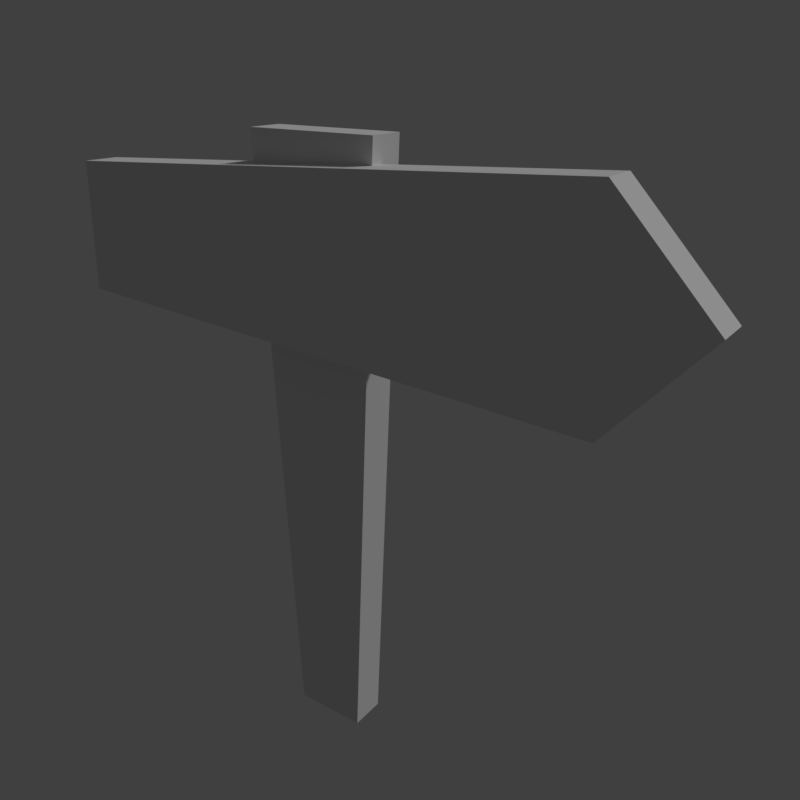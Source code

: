 # Source: sign_direction.blend  (saved by Blender 2.79.0; exported with 4.5.12 LTS)
import bpy
from mathutils import Matrix  # noqa: F401  (used for matrix-valued properties, if any)

bpy.ops.wm.read_factory_settings(use_empty=True)
scene = bpy.context.scene
scene.name = 'Scene'

# ---- collections
col_collection_1 = bpy.data.collections.new('Collection 1'); scene.collection.children.link(col_collection_1)

# ---- materials (node trees are filled in below, after node groups)
mat_sign = bpy.data.materials.new('sign')
mat_sign.alpha_threshold = 0.0
mat_sign.use_transparent_shadow = False
mat_sign.roughness = 0.5
mat_sign.specular_intensity = 0.0

# ---- material node trees

# ---- world
world_world = bpy.data.worlds.new('World'); scene.world = world_world
world_world.color = (0.05088, 0.05088, 0.05088)
world_world.use_sun_shadow = False
world_world.sun_shadow_jitter_overblur = 0.0
world_world.cycles.sampling_method = 'MANUAL'

# ---- cameras
cam_camera = bpy.data.cameras.new('Camera')
cam_camera.clip_end = 100.0
cam_camera.lens = 35.0
cam_camera.sensor_width = 32.0
cam_camera.sensor_height = 18.0
cam_camera.display_size = 2.0
cam_camera.dof.focus_distance = 0.0
cam_camera.dof.aperture_fstop = 128.0
cam_camera.dof.aperture_blades = 6

# ---- lights
light_hemi = bpy.data.lights.new('Hemi', 'SUN')
light_hemi.transmission_factor = 0.0
light_hemi.angle = 0.1993
light_hemi.energy = 1.0
light_hemi.shadow_buffer_clip_start = 0.5
light_hemi.shadow_soft_size = 0.1
light_hemi.shadow_cascade_max_distance = 1000.0

# ---- meshes
me_signdirectionmesh = bpy.data.meshes.new('SignDirectionMesh')
me_signdirectionmesh.from_pydata([(-0.118, 0.032, 0.9893), (-0.06593, 0.032, -0.07458), (0.118, 0.032, 0.9893), (0.06593, 0.032, -0.07458), (-0.118, -0.032, 0.9893), (-0.06593, -0.032, -0.07458), (0.118, -0.032, 0.9893), (0.06593, -0.032, -0.07458), (-0.4854, -0.008343, 0.9171), (-0.4954, -0.008343, 0.685), (0.4854, -0.008343, 0.9668), (0.4954, -0.008343, 0.6353), (-0.4854, -0.07235, 0.9171), (-0.4954, -0.07235, 0.685), (0.4854, -0.07235, 0.9668), (0.4954, -0.07235, 0.6353), (0.639, -0.008343, 0.8011), (-0.4904, -0.008343, 0.8011), (-0.4904, -0.07235, 0.8011), (0.639, -0.07235, 0.8011)], [], [(0, 4, 6, 2), (5, 1, 3, 7), (3, 2, 6, 7), (1, 0, 2, 3), (5, 4, 0, 1), (7, 6, 4, 5), (8, 12, 14, 10), (13, 9, 11, 15), (16, 10, 14, 19), (17, 8, 10, 16), (18, 12, 8, 17), (19, 14, 12, 18), (15, 19, 18, 13), (13, 18, 17, 9), (9, 17, 16, 11), (11, 16, 19, 15)])
_uv = me_signdirectionmesh.uv_layers.new(name='UVMap')
_uv.uv.foreach_set('vector', [0.0, 0.0, 0.0, 0.0, 0.0, 0.0, 0.0, 0.0, 0.0, 0.0, 0.0, 0.0, 0.0, 0.0, 0.0, 0.0, 0.0, 0.0, 0.0, 0.0, 0.0, 0.0, 0.0, 0.0, 0.0, 0.0, 0.0, 0.0, 0.0, 0.0, 0.0, 0.0, 0.0, 0.0, 0.0, 0.0, 0.0, 0.0, 0.0, 0.0, 0.0, 0.0, 0.0, 0.0, 0.0, 0.0, 0.0, 0.0, 0.0, 0.0, 0.0, 0.0, 0.0, 0.0, 0.0, 0.0, 0.0, 0.0, 0.0, 0.0, 0.0, 0.0, 0.0, 0.0, 0.0, 0.0, 0.0, 0.0, 0.0, 0.0, 0.0, 0.0, 0.0, 0.0, 0.0, 0.0, 0.0, 0.0, 0.0, 0.0, 0.0, 0.0, 0.0, 0.0, 0.0, 0.0, 0.0, 0.0, 0.0, 0.0, 0.0, 0.0, 0.0, 0.0, 0.0, 0.0, 0.0, 0.0, 0.0, 0.0, 0.0, 0.0, 0.0, 0.0, 0.0, 0.0, 0.0, 0.0, 0.0, 0.0, 0.0, 0.0, 0.0, 0.0, 0.0, 0.0, 0.0, 0.0, 0.0, 0.0, 0.0, 0.0, 0.0, 0.0, 0.0, 0.0, 0.0, 0.0])
me_signdirectionmesh.materials.append(mat_sign)
me_signdirectionmesh.use_remesh_preserve_volume = False
me_signdirectionmesh.use_remesh_preserve_attributes = False
me_signdirectionmesh.use_mirror_vertex_groups = False
me_signdirectionmesh.update()
me_signdirectioncollider = bpy.data.meshes.new('SignDirectionCollider')
me_signdirectioncollider.from_pydata([(-0.4929, 0.08834, 0.9979), (-0.4929, 0.08834, -0.07224), (0.6384, 0.08834, 0.9979), (0.6384, 0.08834, -0.07224), (-0.4929, -0.08834, 0.9979), (-0.4929, -0.08834, -0.07224), (0.6384, -0.08834, 0.9979), (0.6384, -0.08834, -0.07224)], [], [(0, 4, 6, 2), (5, 1, 3, 7), (3, 2, 6, 7), (1, 0, 2, 3), (5, 4, 0, 1), (7, 6, 4, 5)])
me_signdirectioncollider.use_remesh_preserve_volume = False
me_signdirectioncollider.use_remesh_preserve_attributes = False
me_signdirectioncollider.use_mirror_vertex_groups = False
me_signdirectioncollider.update()

# ---- objects
ob_camera = bpy.data.objects.new('Camera', cam_camera)
ob_signdirectionmesh = bpy.data.objects.new('SignDirectionMesh', me_signdirectionmesh)
ob_signdirectioncollider__colonly = bpy.data.objects.new('SignDirectionCollider -colonly', me_signdirectioncollider)
ob_hemi = bpy.data.objects.new('Hemi', light_hemi)

# ---- transforms, parenting, visibility, modifiers, constraints
ob_camera.location = (0.8844, -1.038, 1.106)
ob_camera.rotation_euler = (1.185, -5.997e-06, 0.6212)
ob_camera.hide_viewport = True
ob_camera.lineart.crease_threshold = 0.0
ob_signdirectionmesh.location = (0.0, 0.0, 0.0)
ob_signdirectionmesh.lineart.crease_threshold = 0.0
ob_signdirectioncollider__colonly.parent = ob_signdirectionmesh
ob_signdirectioncollider__colonly.location = (0.0, 0.0, 0.0)
ob_signdirectioncollider__colonly.hide_render = True
ob_signdirectioncollider__colonly.display_type = 'WIRE'
ob_signdirectioncollider__colonly.show_name = True
ob_signdirectioncollider__colonly.show_wire = True
ob_signdirectioncollider__colonly.show_all_edges = True
ob_signdirectioncollider__colonly.show_in_front = True
ob_signdirectioncollider__colonly.lineart.crease_threshold = 0.0
ob_hemi.location = (0.0, 0.0, 0.0)
ob_hemi.rotation_euler = (-0.588, 0.4478, -0.281)
ob_hemi.hide_viewport = True
ob_hemi.lineart.crease_threshold = 0.0

# ---- collection membership
col_collection_1.objects.link(ob_camera)
col_collection_1.objects.link(ob_signdirectionmesh)
col_collection_1.objects.link(ob_signdirectioncollider__colonly)
col_collection_1.objects.link(ob_hemi)

# ---- scene / render settings (as saved in the file)
scene.camera = ob_camera
scene.frame_start = 1; scene.frame_end = 250; scene.frame_set(1)
scene.render.engine = 'BLENDER_EEVEE_NEXT'
scene.render.resolution_x = 256
scene.render.resolution_y = 256
scene.render.resolution_percentage = 50
scene.render.dither_intensity = 0.0
scene.render.film_transparent = True
scene.cycles.use_denoising = False
scene.cycles.samples = 128
scene.cycles.sampling_pattern = 'TABULATED_SOBOL'
scene.cycles.use_adaptive_sampling = False
scene.cycles.use_light_tree = False
scene.cycles.blur_glossy = 0.0
scene.cycles.sample_clamp_indirect = 0.0
scene.view_settings.view_transform = 'Standard'
bpy.context.view_layer.update()
